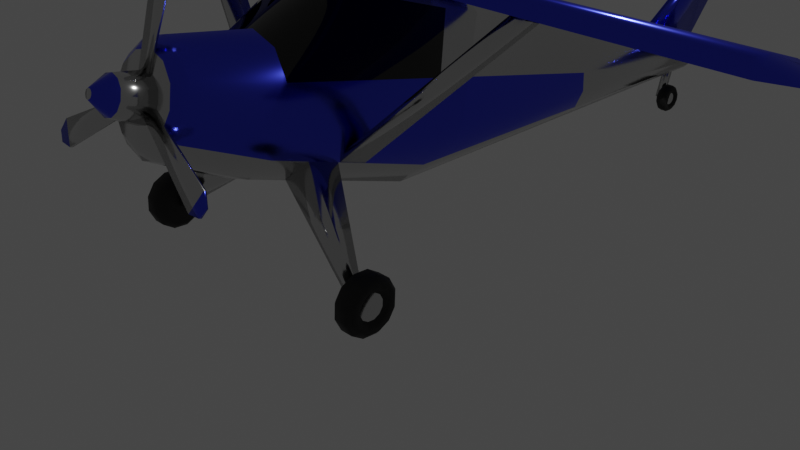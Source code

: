 # Source: aeroplane.blend  (saved by Blender 3.3.6; exported with 4.5.12 LTS)
import bpy
from mathutils import Matrix  # noqa: F401  (used for matrix-valued properties, if any)

bpy.ops.wm.read_factory_settings(use_empty=True)
scene = bpy.context.scene
scene.name = 'Scene'

# ---- collections
col_collection = bpy.data.collections.new('Collection'); scene.collection.children.link(col_collection)

# ---- materials (node trees are filled in below, after node groups)
mat_whitepaint = bpy.data.materials.new('WhitePaint')
mat_whitepaint.use_transparent_shadow = False
mat_planeglass = bpy.data.materials.new('PlaneGlass')
mat_planeglass.use_transparent_shadow = False
mat_bluepaint = bpy.data.materials.new('BluePaint')
mat_bluepaint.use_transparent_shadow = False
mat_blackrubber = bpy.data.materials.new('BlackRubber')
mat_blackrubber.use_transparent_shadow = False

# ---- material node trees
mat_whitepaint.use_nodes = True; mat_whitepaint.node_tree.nodes.clear()
_N = mat_whitepaint.node_tree.nodes; _L = mat_whitepaint.node_tree.links
n0 = _N.new('ShaderNodeBsdfPrincipled'); n0.name = 'Principled BSDF'; n0.location = (10, 300)
n0.distribution = 'GGX'
n0.subsurface_method = 'RANDOM_WALK_SKIN'
n0.inputs[0].default_value = (0.6038, 0.6038, 0.6038, 1.0)
n0.inputs[1].default_value = 1.0
n0.inputs[2].default_value = 0.1514
n0.inputs[3].default_value = 1.45
n0.inputs[27].default_value = (0.0, 0.0, 0.0, 1.0)
n0.inputs[28].default_value = 1.0
n1 = _N.new('ShaderNodeOutputMaterial'); n1.name = 'Material Output'; n1.location = (300, 300)
_L.new(n0.outputs[0], n1.inputs[0])
n1.is_active_output = True
mat_planeglass.use_nodes = True; mat_planeglass.node_tree.nodes.clear()
_N = mat_planeglass.node_tree.nodes; _L = mat_planeglass.node_tree.links
n0 = _N.new('ShaderNodeBsdfPrincipled'); n0.name = 'Principled BSDF'; n0.location = (10, 300)
n0.distribution = 'GGX'
n0.subsurface_method = 'RANDOM_WALK_SKIN'
n0.inputs[0].default_value = (0.0, 0.0, 0.0, 1.0)
n0.inputs[2].default_value = 0.03211
n0.inputs[3].default_value = 1.45
n0.inputs[27].default_value = (0.0, 0.0, 0.0, 1.0)
n0.inputs[28].default_value = 1.0
n1 = _N.new('ShaderNodeOutputMaterial'); n1.name = 'Material Output'; n1.location = (300, 300)
_L.new(n0.outputs[0], n1.inputs[0])
n1.is_active_output = True
mat_bluepaint.use_nodes = True; mat_bluepaint.node_tree.nodes.clear()
_N = mat_bluepaint.node_tree.nodes; _L = mat_bluepaint.node_tree.links
n0 = _N.new('ShaderNodeBsdfPrincipled'); n0.name = 'Principled BSDF'; n0.location = (10, 300)
n0.distribution = 'GGX'
n0.subsurface_method = 'RANDOM_WALK_SKIN'
n0.inputs[0].default_value = (0.05375, 0.07365, 0.8, 1.0)
n0.inputs[1].default_value = 1.0
n0.inputs[2].default_value = 0.1881
n0.inputs[3].default_value = 1.45
n0.inputs[27].default_value = (0.0, 0.0, 0.0, 1.0)
n0.inputs[28].default_value = 1.0
n1 = _N.new('ShaderNodeOutputMaterial'); n1.name = 'Material Output'; n1.location = (300, 300)
_L.new(n0.outputs[0], n1.inputs[0])
n1.is_active_output = True
mat_blackrubber.use_nodes = True; mat_blackrubber.node_tree.nodes.clear()
_N = mat_blackrubber.node_tree.nodes; _L = mat_blackrubber.node_tree.links
n0 = _N.new('ShaderNodeBsdfPrincipled'); n0.name = 'Principled BSDF'; n0.location = (10, 300)
n0.distribution = 'GGX'
n0.subsurface_method = 'RANDOM_WALK_SKIN'
n0.inputs[0].default_value = (0.004514, 0.004514, 0.004514, 1.0)
n0.inputs[2].default_value = 0.6284
n0.inputs[3].default_value = 1.45
n0.inputs[27].default_value = (0.0, 0.0, 0.0, 1.0)
n0.inputs[28].default_value = 1.0
n1 = _N.new('ShaderNodeOutputMaterial'); n1.name = 'Material Output'; n1.location = (300, 300)
_L.new(n0.outputs[0], n1.inputs[0])
n1.is_active_output = True

# ---- world
world_world = bpy.data.worlds.new('World'); scene.world = world_world
world_world.use_nodes = True; world_world.node_tree.nodes.clear()
_N = world_world.node_tree.nodes; _L = world_world.node_tree.links
n0 = _N.new('ShaderNodeOutputWorld'); n0.name = 'World Output'; n0.location = (300, 300)
n1 = _N.new('ShaderNodeBackground'); n1.name = 'Background'; n1.location = (10, 300)
n1.inputs[0].default_value = (0.05088, 0.05088, 0.05088, 1.0)
_L.new(n1.outputs[0], n0.inputs[0])
n0.is_active_output = True
world_world.color = (0.05088, 0.05088, 0.05088)
world_world.use_sun_shadow = False
world_world.sun_shadow_jitter_overblur = 0.0

# ---- cameras
cam_camera = bpy.data.cameras.new('Camera')
cam_camera.clip_end = 100.0
cam_camera.ortho_scale = 7.314

# ---- lights
light_light = bpy.data.lights.new('Light', 'POINT')
light_light.transmission_factor = 0.0
light_light.energy = 1000.0
light_light.shadow_soft_size = 0.1
light_light.shadow_maximum_resolution = 0.006
light_light.use_absolute_resolution = True

# ---- meshes
me_circle = bpy.data.meshes.new('Circle')
me_circle.from_pydata([(-1.496e-09, 1.298, -2.268), (-0.6491, 1.124, -2.268), (-1.124, 0.6491, -2.268), (-1.298, -4.998e-09, -2.268), (-1.124, -0.6491, -2.268), (-0.6491, -1.124, -2.268), (-1.496e-09, -1.298, -2.268), (0.6491, -1.124, -2.268), (1.124, -0.6491, -2.268), (1.298, -4.998e-09, -2.268), (1.124, 0.6491, -2.268), (0.6491, 1.124, -2.268), (-1.05, 0.9945, -5.919), (-1.298, -3.138e-08, -5.919), (-1.124, -0.6491, -5.919), (-0.6491, -1.124, -5.919), (-9.131e-08, -1.298, -5.919), (0.6491, -1.124, -5.919), (1.124, -0.6491, -5.919), (1.298, -3.138e-08, -5.919), (1.05, 0.9945, -5.919), (-0.4527, 2.443, -3.385), (-3.482e-08, 2.519, -3.385), (-0.7841, 2.234, -3.385), (0.4527, 2.443, -3.385), (0.7841, 2.234, -3.385), (-0.4527, 2.443, -5.919), (-7.451e-08, 2.519, -5.919), (-0.7841, 2.234, -5.919), (0.4527, 2.443, -5.919), (0.7841, 2.234, -5.919), (-0.2037, 2.129, -15.8), (-0.2353, 2.011, -15.8), (-0.2037, 1.893, -15.8), (-0.1176, 1.807, -15.8), (-1.037e-07, 1.776, -15.8), (0.1176, 1.807, -15.8), (0.2037, 1.893, -15.8), (0.2353, 2.011, -15.8), (0.2037, 2.129, -15.8), (-0.08205, 2.454, -15.8), (-1.007e-07, 2.468, -15.8), (-0.1421, 2.416, -15.8), (0.08205, 2.454, -15.8), (0.1421, 2.416, -15.8), (-0.1065, 2.124, -15.93), (-0.1229, 2.063, -15.93), (-0.1065, 2.001, -15.93), (-0.06147, 1.956, -15.93), (-1.065e-07, 1.94, -15.93), (0.06147, 1.956, -15.93), (0.1065, 2.001, -15.93), (0.1229, 2.063, -15.93), (0.1065, 2.124, -15.93), (-0.04287, 2.294, -15.93), (-1.049e-07, 2.301, -15.93), (-0.07426, 2.274, -15.93), (0.04287, 2.294, -15.93), (0.07426, 2.274, -15.93), (-1.354e-10, 1.027, -0.5905), (0.0, 0.7858, -0.3853), (-0.3929, 0.6806, -0.3853), (-0.5135, 0.8894, -0.5905), (-0.6806, 0.3929, -0.3853), (-0.8894, 0.5135, -0.5905), (-0.7858, -1.684e-08, -0.3853), (-1.027, -1.729e-08, -0.5905), (-0.6806, -0.3929, -0.3853), (-0.8894, -0.5135, -0.5905), (-0.3929, -0.6806, -0.3853), (-0.5135, -0.8894, -0.5905), (0.0, -0.7858, -0.3853), (-1.354e-10, -1.027, -0.5905), (0.3929, -0.6806, -0.3853), (0.5135, -0.8894, -0.5905), (0.6806, -0.3929, -0.3853), (0.8894, -0.5135, -0.5905), (0.7858, -1.684e-08, -0.3853), (1.027, -1.729e-08, -0.5905), (0.6806, 0.3929, -0.3853), (0.8894, 0.5135, -0.5905), (0.3929, 0.6806, -0.3853), (0.5135, 0.8894, -0.5905), (-8.758e-08, 2.493, -10.86), (-0.2674, 2.448, -10.86), (-0.664, 0.6222, -10.86), (-0.3834, 0.3416, -10.86), (-0.4631, 2.325, -10.86), (-0.664, 1.389, -10.86), (-9.75e-08, 0.2389, -10.86), (0.4631, 2.325, -10.86), (0.2674, 2.448, -10.86), (0.3834, 0.3416, -10.86), (0.664, 1.389, -10.86), (0.664, 0.6222, -10.86), (0.7667, 1.006, -10.86), (-0.7667, 1.006, -10.86)], [], [(82, 59, 0, 11), (2, 3, 13, 12), (70, 72, 6, 5), (62, 64, 2, 1), (64, 66, 3, 2), (78, 80, 10, 9), (72, 74, 7, 6), (66, 68, 4, 3), (80, 82, 11, 10), (74, 76, 8, 7), (68, 70, 5, 4), (61, 60, 81, 79, 77, 75, 73, 71, 69, 67, 65, 63), (76, 78, 9, 8), (9, 10, 20, 19), (6, 7, 17, 16), (3, 4, 14, 13), (0, 1, 21, 22), (7, 8, 18, 17), (4, 5, 15, 14), (10, 11, 24, 25), (2, 12, 28, 23), (8, 9, 19, 18), (5, 6, 16, 15), (25, 24, 29, 30), (22, 21, 26, 27), (24, 22, 27, 29), (21, 23, 28, 26), (20, 10, 25, 30), (11, 0, 22, 24), (1, 2, 23, 21), (83, 84, 40, 41), (85, 86, 34, 33), (87, 88, 31, 42), (84, 87, 42, 40), (86, 89, 35, 34), (90, 91, 43, 44), (89, 92, 36, 35), (93, 90, 44, 39), (91, 83, 41, 43), (92, 94, 37, 36), (94, 95, 38, 37), (95, 93, 39, 38), (88, 96, 32, 31), (96, 85, 33, 32), (41, 40, 54, 55), (33, 34, 48, 47), (40, 42, 56, 54), (34, 35, 49, 48), (44, 43, 57, 58), (35, 36, 50, 49), (43, 41, 55, 57), (36, 37, 51, 50), (39, 44, 58, 53), (37, 38, 52, 51), (38, 39, 53, 52), (31, 32, 46, 45), (42, 31, 45, 56), (32, 33, 47, 46), (46, 47, 48, 49, 50, 51, 52, 53, 58, 57, 55, 54, 56, 45), (62, 59, 60, 61), (64, 62, 61, 63), (66, 64, 63, 65), (68, 66, 65, 67), (70, 68, 67, 69), (72, 70, 69, 71), (74, 72, 71, 73), (76, 74, 73, 75), (78, 76, 75, 77), (80, 78, 77, 79), (82, 80, 79, 81), (59, 82, 81, 60), (59, 62, 1, 0), (13, 14, 85, 96), (12, 13, 96, 88), (19, 20, 93, 95), (18, 19, 95, 94), (17, 18, 94, 92), (29, 27, 83, 91), (20, 30, 90, 93), (16, 17, 92, 89), (30, 29, 91, 90), (15, 16, 89, 86), (26, 28, 87, 84), (28, 12, 88, 87), (14, 15, 86, 85), (27, 26, 84, 83)])
me_circle.polygons.foreach_set('use_smooth', [True] * 86)
me_circle.polygons.foreach_set('material_index', [2, 2, 0, 2, 2, 2, 0, 2, 2, 0, 0, 0, 2, 2, 0, 2, 1, 0, 0, 1, 1, 2, 0, 0, 0, 0, 0, 1, 1, 1, 2, 0, 0, 2, 0, 2, 0, 0, 2, 0, 0, 0, 0, 0, 0, 0, 0, 0, 0, 0, 0, 0, 0, 0, 0, 0, 0, 0, 2, 2, 2, 2, 2, 0, 0, 0, 0, 2, 2, 2, 2, 2, 2, 2, 2, 2, 0, 0, 0, 0, 0, 0, 0, 0, 0, 0])
_uv = me_circle.uv_layers.new(name='UVMap')
_uv.uv.foreach_set('vector', [0.0, 0.0, 0.0, 0.0, 0.0, 0.0, 0.0, 0.0, 0.0, 0.0, 0.0, 0.0, 0.0, 0.0, 0.0, 0.0, 0.0, 0.0, 0.0, 0.0, 0.0, 0.0, 0.0, 0.0, 0.0, 0.0, 0.0, 0.0, 0.0, 0.0, 0.0, 0.0, 0.0, 0.0, 0.0, 0.0, 0.0, 0.0, 0.0, 0.0, 0.0, 0.0, 0.0, 0.0, 0.0, 0.0, 0.0, 0.0, 0.0, 0.0, 0.0, 0.0, 0.0, 0.0, 0.0, 0.0, 0.0, 0.0, 0.0, 0.0, 0.0, 0.0, 0.0, 0.0, 0.0, 0.0, 0.0, 0.0, 0.0, 0.0, 0.0, 0.0, 0.0, 0.0, 0.0, 0.0, 0.0, 0.0, 0.0, 0.0, 0.0, 0.0, 0.0, 0.0, 0.0, 0.0, 0.0, 0.0, 0.0, 0.0, 0.0, 0.0, 0.0, 0.0, 0.0, 0.0, 0.0, 0.0, 0.0, 0.0, 0.0, 0.0, 0.0, 0.0, 0.0, 0.0, 0.0, 0.0, 0.0, 0.0, 0.0, 0.0, 0.0, 0.0, 0.0, 0.0, 0.0, 0.0, 0.0, 0.0, 0.0, 0.0, 0.0, 0.0, 0.0, 0.0, 0.0, 0.0, 0.0, 0.0, 0.0, 0.0, 0.0, 0.0, 0.0, 0.0, 0.0, 0.0, 0.0, 0.0, 0.0, 0.0, 0.0, 0.0, 0.0, 0.0, 0.0, 0.0, 0.0, 0.0, 0.0, 0.0, 0.0, 0.0, 0.0, 0.0, 0.0, 0.0, 0.0, 0.0, 0.0, 0.0, 0.0, 0.0, 0.0, 0.0, 0.0, 0.0, 0.0, 0.0, 0.0, 0.0, 0.0, 0.0, 0.0, 0.0, 0.0, 0.0, 0.0, 0.0, 0.0, 0.0, 0.0, 0.0, 0.0, 0.0, 0.0, 0.0, 0.0, 0.0, 0.0, 0.0, 0.0, 0.0, 0.0, 0.0, 0.0, 0.0, 0.0, 0.0, 0.0, 0.0, 0.0, 0.0, 0.0, 0.0, 0.0, 0.0, 0.0, 0.0, 0.0, 0.0, 0.0, 0.0, 0.0, 0.0, 0.0, 0.0, 0.0, 0.0, 0.0, 0.0, 0.0, 0.0, 0.0, 0.0, 0.0, 0.0, 0.0, 0.0, 0.0, 0.0, 0.0, 0.0, 0.0, 0.0, 0.0, 0.0, 0.0, 0.0, 0.0, 0.0, 0.0, 0.0, 0.0, 0.0, 0.0, 0.0, 0.0, 0.0, 0.0, 0.0, 0.0, 0.0, 0.0, 0.0, 0.0, 0.0, 0.0, 0.0, 0.0, 0.0, 0.0, 0.0, 0.0, 0.0, 0.0, 0.0, 0.0, 0.0, 0.0, 0.0, 0.0, 0.0, 0.0, 0.0, 0.0, 0.0, 0.0, 0.0, 0.0, 0.0, 0.0, 0.0, 0.0, 0.0, 0.0, 0.0, 0.0, 0.0, 0.0, 0.0, 0.0, 0.0, 0.0, 0.0, 0.0, 0.0, 0.0, 0.0, 0.0, 0.0, 0.0, 0.0, 0.0, 0.0, 0.0, 0.0, 0.0, 0.0, 0.0, 0.0, 0.0, 0.0, 0.0, 0.0, 0.0, 0.0, 0.0, 0.0, 0.0, 0.0, 0.0, 0.0, 0.0, 0.0, 0.0, 0.0, 0.0, 0.0, 0.0, 0.0, 0.0, 0.0, 0.0, 0.0, 0.0, 0.0, 0.0, 0.0, 0.0, 0.0, 0.0, 0.0, 0.0, 0.0, 0.0, 0.0, 0.0, 0.0, 0.0, 0.0, 0.0, 0.0, 0.0, 0.0, 0.0, 0.0, 0.0, 0.0, 0.0, 0.0, 0.0, 0.0, 0.0, 0.0, 0.0, 0.0, 0.0, 0.0, 0.0, 0.0, 0.0, 0.0, 0.0, 0.0, 0.0, 0.0, 0.0, 0.0, 0.0, 0.0, 0.0, 0.0, 0.0, 0.0, 0.0, 0.0, 0.0, 0.0, 0.0, 0.0, 0.0, 0.0, 0.0, 0.0, 0.0, 0.0, 0.0, 0.0, 0.0, 0.0, 0.0, 0.0, 0.0, 0.0, 0.0, 0.0, 0.0, 0.0, 0.0, 0.0, 0.0, 0.0, 0.0, 0.0, 0.0, 0.0, 0.0, 0.0, 0.0, 0.0, 0.0, 0.0, 0.0, 0.0, 0.0, 0.0, 0.0, 0.0, 0.0, 0.0, 0.0, 0.0, 0.0, 0.0, 0.0, 0.0, 0.0, 0.0, 0.0, 0.0, 0.0, 0.0, 0.0, 0.0, 0.0, 0.0, 0.0, 0.0, 0.0, 0.0, 0.0, 0.0, 0.0, 0.0, 0.0, 0.0, 0.0, 0.0, 0.0, 0.0, 0.0, 0.0, 0.0, 0.0, 0.0, 0.0, 0.0, 0.0, 0.0, 0.0, 0.0, 0.0, 0.0, 0.0, 0.0, 0.0, 0.0, 0.0, 0.0, 0.0, 0.0, 0.0, 0.0, 0.0, 0.0, 0.0, 0.0, 0.0, 0.0, 0.0, 0.0, 0.0, 0.0, 0.0, 0.0, 0.0, 0.0, 0.0, 0.0, 0.0, 0.0, 0.0, 0.0, 0.0, 0.0, 0.0, 0.0, 0.0, 0.0, 0.0, 0.0, 0.0, 0.0, 0.0, 0.0, 0.0, 0.0, 0.0, 0.0, 0.0, 0.0, 0.0, 0.0, 0.0, 0.0, 0.0, 0.0, 0.0, 0.0, 0.0, 0.0, 0.0, 0.0, 0.0, 0.0, 0.0, 0.0, 0.0, 0.0, 0.0, 0.0, 0.0, 0.0, 0.0, 0.0, 0.0, 0.0, 0.0, 0.0, 0.0, 0.0, 0.0, 0.0, 0.0, 0.0, 0.0, 0.0, 0.0, 0.0, 0.0, 0.0, 0.0, 0.0, 0.0, 0.0, 0.0, 0.0, 0.0, 0.0, 0.0, 0.0, 0.0, 0.0, 0.0, 0.0, 0.0, 0.0, 0.0, 0.0, 0.0, 0.0, 0.0, 0.0, 0.0, 0.0, 0.0, 0.0, 0.0, 0.0, 0.0, 0.0, 0.0, 0.0, 0.0, 0.0, 0.0, 0.0, 0.0, 0.0, 0.0, 0.0, 0.0, 0.0, 0.0, 0.0, 0.0, 0.0, 0.0, 0.0, 0.0, 0.0, 0.0, 0.0, 0.0, 0.0, 0.0, 0.0, 0.0, 0.0, 0.0, 0.0, 0.0, 0.0, 0.0, 0.0, 0.0, 0.0, 0.0, 0.0, 0.0, 0.0, 0.0, 0.0, 0.0, 0.0, 0.0, 0.0, 0.0, 0.0, 0.0, 0.0, 0.0, 0.0, 0.0, 0.0, 0.0, 0.0, 0.0, 0.0, 0.0, 0.0, 0.0, 0.0, 0.0, 0.0, 0.0, 0.0, 0.0, 0.0, 0.0, 0.0, 0.0, 0.0, 0.0, 0.0, 0.0, 0.0, 0.0, 0.0, 0.0, 0.0, 0.0, 0.0, 0.0, 0.0, 0.0, 0.0, 0.0, 0.0, 0.0, 0.0, 0.0, 0.0, 0.0, 0.0, 0.0, 0.0, 0.0, 0.0, 0.0, 0.0, 0.0, 0.0, 0.0, 0.0, 0.0, 0.0, 0.0, 0.0, 0.0, 0.0, 0.0, 0.0, 0.0, 0.0, 0.0, 0.0, 0.0, 0.0, 0.0, 0.0, 0.0, 0.0, 0.0, 0.0, 0.0, 0.0, 0.0, 0.0, 0.0, 0.0, 0.0])
me_circle.materials.append(mat_whitepaint)
me_circle.materials.append(mat_planeglass)
me_circle.materials.append(mat_bluepaint)
me_circle.update()
me_circle_001 = bpy.data.meshes.new('Circle.001')
me_circle_001.from_pydata([(-0.1414, 2.452, -14.22), (-9.516e-08, 2.478, -13.73), (0.1414, 2.452, -14.22), (-0.1253, 2.453, -14.65), (-1.007e-07, 2.468, -15.8), (0.1253, 2.453, -14.65), (-0.05326, 4.509, -15.51), (-1.131e-07, 4.53, -15.51), (0.05326, 4.509, -15.51), (-0.04829, 4.51, -15.82), (-1.162e-07, 4.524, -16.66), (0.04829, 4.51, -15.82)], [], [(1, 4, 3, 0), (2, 5, 4, 1), (7, 6, 9, 10), (8, 7, 10, 11), (3, 4, 10, 9), (1, 0, 6, 7), (0, 3, 9, 6), (4, 5, 11, 10), (2, 1, 7, 8), (5, 2, 8, 11)])
me_circle_001.polygons.foreach_set('use_smooth', [True] * 10)
_uv = me_circle_001.uv_layers.new(name='UVMap')
_uv.uv.foreach_set('vector', [0.0, 0.0, 0.0, 0.0, 0.0, 0.0, 0.0, 0.0, 0.0, 0.0, 0.0, 0.0, 0.0, 0.0, 0.0, 0.0, 0.0, 0.0, 0.0, 0.0, 0.0, 0.0, 0.0, 0.0, 0.0, 0.0, 0.0, 0.0, 0.0, 0.0, 0.0, 0.0, 0.0, 0.0, 0.0, 0.0, 0.0, 0.0, 0.0, 0.0, 0.0, 0.0, 0.0, 0.0, 0.0, 0.0, 0.0, 0.0, 0.0, 0.0, 0.0, 0.0, 0.0, 0.0, 0.0, 0.0, 0.0, 0.0, 0.0, 0.0, 0.0, 0.0, 0.0, 0.0, 0.0, 0.0, 0.0, 0.0, 0.0, 0.0, 0.0, 0.0, 0.0, 0.0, 0.0, 0.0, 0.0, 0.0, 0.0, 0.0])
me_circle_001.materials.append(mat_bluepaint)
me_circle_001.update()
me_circle_002 = bpy.data.meshes.new('Circle.002')
me_circle_002.from_pydata([(0.3304, 2.085, -13.88), (0.2835, 2.303, -13.88), (0.2831, 2.101, -14.6), (0.2367, 2.317, -14.6), (0.323, 2.189, -13.63), (0.181, 2.235, -15.8), (1.881, 2.151, -15.0), (1.881, 2.249, -15.0), (1.881, 2.158, -15.32), (1.881, 2.256, -15.32), (1.881, 2.198, -14.89), (1.881, 2.219, -15.86)], [], [(4, 5, 3, 1), (0, 2, 5, 4), (10, 7, 9, 11), (6, 10, 11, 8), (1, 3, 9, 7), (4, 1, 7, 10), (5, 2, 8, 11), (2, 0, 6, 8), (3, 5, 11, 9), (0, 4, 10, 6)])
me_circle_002.polygons.foreach_set('use_smooth', [True] * 10)
_uv = me_circle_002.uv_layers.new(name='UVMap')
_uv.uv.foreach_set('vector', [0.0, 0.0, 0.0, 0.0, 0.0, 0.0, 0.0, 0.0, 0.0, 0.0, 0.0, 0.0, 0.0, 0.0, 0.0, 0.0, 0.0, 0.0, 0.0, 0.0, 0.0, 0.0, 0.0, 0.0, 0.0, 0.0, 0.0, 0.0, 0.0, 0.0, 0.0, 0.0, 0.0, 0.0, 0.0, 0.0, 0.0, 0.0, 0.0, 0.0, 0.0, 0.0, 0.0, 0.0, 0.0, 0.0, 0.0, 0.0, 0.0, 0.0, 0.0, 0.0, 0.0, 0.0, 0.0, 0.0, 0.0, 0.0, 0.0, 0.0, 0.0, 0.0, 0.0, 0.0, 0.0, 0.0, 0.0, 0.0, 0.0, 0.0, 0.0, 0.0, 0.0, 0.0, 0.0, 0.0, 0.0, 0.0, 0.0, 0.0])
me_circle_002.materials.append(mat_bluepaint)
me_circle_002.update()
me_plane = bpy.data.meshes.new('Plane')
me_plane.from_pydata([(0.0, 0.0, 0.0), (0.01803, -0.4543, 0.1843), (0.005442, -0.6631, 0.1398), (0.0, -0.5644, 0.0), (0.01077, -0.0855, 0.1862), (0.00874, 0.4156, 0.1265), (-1.171e-18, 1.126, -0.005275), (4.108, 0.0, 0.0), (4.126, -0.4543, 0.1843), (4.113, -0.6631, 0.1398), (4.108, -0.5644, 0.0), (4.119, -0.0855, 0.1862), (4.117, 0.4156, 0.1265), (4.108, 1.126, -0.005275)], [], [(0, 3, 10, 7), (3, 6, 13, 10), (2, 1, 8, 9), (4, 5, 12, 11), (5, 6, 13, 12), (3, 2, 9, 10), (1, 4, 11, 8), (11, 12, 13, 10, 9, 8)])
me_plane.polygons.foreach_set('use_smooth', [True] * 8)
_uv = me_plane.uv_layers.new(name='UVMap')
_uv.uv.foreach_set('vector', [0.0, 0.0, 0.0, 0.0, 0.0, 0.0, 0.0, 0.0, 0.0, 0.0, 0.0, 0.0, 0.0, 0.0, 0.0, 0.0, 0.0, 0.0, 0.0, 0.0, 0.0, 0.0, 0.0, 0.0, 0.0, 0.0, 0.0, 0.0, 0.0, 0.0, 0.0, 0.0, 0.0, 0.0, 0.0, 0.0, 0.0, 0.0, 0.0, 0.0, 0.0, 0.0, 0.0, 0.0, 0.0, 0.0, 0.0, 0.0, 0.0, 0.0, 0.0, 0.0, 0.0, 0.0, 0.0, 0.0, 0.0, 0.0, 0.0, 0.0, 0.0, 0.0, 0.0, 0.0, 0.0, 0.0, 0.0, 0.0])
me_plane.materials.append(mat_bluepaint)
me_plane.update()
me_circle_003 = bpy.data.meshes.new('Circle.003')
me_circle_003.from_pydata([(0.6491, -1.124, -3.069), (1.124, -0.6491, -3.069), (0.6491, -1.124, -3.751), (1.124, -0.6491, -3.751), (2.645, -2.521, -3.321), (2.521, -2.645, -3.321), (2.645, -2.521, -3.499), (2.521, -2.645, -3.499)], [], [(0, 2, 3, 1), (5, 4, 6, 7), (2, 0, 5, 7), (0, 1, 4, 5), (1, 3, 6, 4), (3, 2, 7, 6)])
me_circle_003.polygons.foreach_set('use_smooth', [True] * 6)
_uv = me_circle_003.uv_layers.new(name='UVMap')
_uv.uv.foreach_set('vector', [0.0, 0.0, 0.0, 0.0, 0.0, 0.0, 0.0, 0.0, 0.0, 0.0, 0.0, 0.0, 0.0, 0.0, 0.0, 0.0, 0.0, 0.0, 0.0, 0.0, 0.0, 0.0, 0.0, 0.0, 0.0, 0.0, 0.0, 0.0, 0.0, 0.0, 0.0, 0.0, 0.0, 0.0, 0.0, 0.0, 0.0, 0.0, 0.0, 0.0, 0.0, 0.0, 0.0, 0.0, 0.0, 0.0, 0.0, 0.0])
me_circle_003.materials.append(mat_whitepaint)
me_circle_003.update()
me_circle_004 = bpy.data.meshes.new('Circle.004')
me_circle_004.from_pydata([(-2.839e-08, 0.2347, 1.201e-07), (0.04946, 0.2859, 1.168e-07), (0.04946, 0.2476, 0.143), (-2.556e-08, 0.2033, 0.1174), (0.04946, 0.143, 0.2476), (-2.274e-08, 0.1173, 0.2033), (0.04946, 2.239e-16, 0.2859), (-1.704e-08, 9.313e-10, 0.2347), (0.04946, -0.143, 0.2476), (-2.274e-08, -0.1173, 0.2033), (0.04946, -0.2476, 0.143), (-2.556e-08, -0.2033, 0.1174), (0.04946, -0.2859, 1.168e-07), (-2.839e-08, -0.2347, 1.183e-07), (0.04946, -0.2476, -0.143), (-4.547e-08, -0.2033, -0.1173), (0.04946, -0.143, -0.2476), (-2.834e-08, -0.1173, -0.2033), (0.04946, 2.239e-16, -0.2859), (-5.686e-08, -9.313e-10, -0.2347), (0.04946, 0.143, -0.2476), (-2.834e-08, 0.1173, -0.2033), (0.04946, 0.2476, -0.143), (-4.547e-08, 0.2033, -0.1173), (0.2283, 0.1464, 0.08455), (0.1788, 0.2476, 0.143), (0.1788, 0.2859, 1.104e-07), (0.2283, 0.1691, 1.071e-07), (0.2283, 0.08455, 0.1464), (0.1788, 0.143, 0.2476), (0.2283, 2.794e-09, 0.1691), (0.1788, 8.096e-16, 0.2859), (0.2283, -0.08455, 0.1464), (0.1788, -0.143, 0.2476), (0.2283, -0.1464, 0.08455), (0.1788, -0.2476, 0.143), (0.2283, -0.1691, 1.08e-07), (0.1788, -0.2859, 1.104e-07), (0.2283, -0.1464, -0.08455), (0.1788, -0.2476, -0.143), (0.2283, -0.08455, -0.1464), (0.1788, -0.143, -0.2476), (0.2283, 1.863e-09, -0.1691), (0.1788, 8.096e-16, -0.2859), (0.2283, 0.08455, -0.1464), (0.1788, 0.143, -0.2476), (0.2283, 0.1464, -0.08455), (0.1788, 0.2476, -0.143), (0.2283, 0.2347, 1.071e-07), (0.2283, 0.2033, 0.1174), (0.2283, 0.1173, 0.2033), (0.2283, 2.794e-09, 0.2347), (0.2283, -0.1173, 0.2033), (0.2283, -0.2033, 0.1174), (0.2283, -0.2347, 1.09e-07), (0.2283, -0.2033, -0.1173), (0.2283, -0.1173, -0.2033), (0.2283, 1.863e-09, -0.2347), (0.2283, 0.1173, -0.2033), (0.2283, 0.2033, -0.1173), (0.1895, 0.1295, 1.099e-07), (0.1895, 0.1122, 0.06476), (0.1895, 0.06476, 0.1122), (0.1895, 2.14e-09, 0.1295), (0.1895, -0.06476, 0.1122), (0.1895, -0.1122, 0.06476), (0.1895, -0.1295, 1.106e-07), (0.1895, -0.1122, -0.06476), (0.1895, -0.06476, -0.1122), (0.1895, 1.427e-09, -0.1295), (0.1895, 0.06476, -0.1122), (0.1895, 0.1122, -0.06476)], [], [(1, 22, 47, 26), (8, 6, 31, 33), (22, 20, 45, 47), (16, 14, 39, 41), (10, 8, 33, 35), (40, 38, 67, 68), (3, 5, 7, 9, 11, 13, 15, 17, 19, 21, 23, 0), (18, 16, 41, 43), (12, 10, 35, 37), (4, 2, 25, 29), (6, 4, 29, 31), (20, 18, 43, 45), (14, 12, 37, 39), (3, 0, 1, 2), (5, 3, 2, 4), (7, 5, 4, 6), (9, 7, 6, 8), (11, 9, 8, 10), (13, 11, 10, 12), (15, 13, 12, 14), (17, 15, 14, 16), (19, 17, 16, 18), (21, 19, 18, 20), (23, 21, 20, 22), (0, 23, 22, 1), (25, 26, 48, 49), (29, 25, 49, 50), (31, 29, 50, 51), (33, 31, 51, 52), (35, 33, 52, 53), (37, 35, 53, 54), (39, 37, 54, 55), (41, 39, 55, 56), (43, 41, 56, 57), (45, 43, 57, 58), (47, 45, 58, 59), (26, 47, 59, 48), (2, 1, 26, 25), (27, 24, 49, 48), (24, 28, 50, 49), (28, 30, 51, 50), (30, 32, 52, 51), (32, 34, 53, 52), (34, 36, 54, 53), (36, 38, 55, 54), (38, 40, 56, 55), (40, 42, 57, 56), (42, 44, 58, 57), (44, 46, 59, 58), (46, 27, 48, 59), (61, 60, 71, 70, 69, 68, 67, 66, 65, 64, 63, 62), (34, 32, 64, 65), (27, 46, 71, 60), (28, 24, 61, 62), (42, 40, 68, 69), (36, 34, 65, 66), (30, 28, 62, 63), (44, 42, 69, 70), (38, 36, 66, 67), (32, 30, 63, 64), (46, 44, 70, 71), (24, 27, 60, 61)])
me_circle_004.polygons.foreach_set('use_smooth', [True] * 62)
me_circle_004.polygons.foreach_set('material_index', [0, 0, 0, 0, 0, 0, 0, 0, 0, 0, 0, 0, 0, 0, 0, 0, 0, 0, 0, 0, 0, 0, 0, 0, 0, 0, 0, 0, 0, 0, 0, 0, 0, 0, 0, 0, 0, 0, 0, 0, 0, 0, 0, 0, 0, 0, 0, 0, 0, 0, 1, 0, 0, 0, 0, 0, 0, 0, 0, 0, 0, 0])
_uv = me_circle_004.uv_layers.new(name='UVMap')
_uv.uv.foreach_set('vector', [0.0, 0.0, 0.0, 0.0, 0.0, 0.0, 0.0, 0.0, 0.0, 0.0, 0.0, 0.0, 0.0, 0.0, 0.0, 0.0, 0.0, 0.0, 0.0, 0.0, 0.0, 0.0, 0.0, 0.0, 0.0, 0.0, 0.0, 0.0, 0.0, 0.0, 0.0, 0.0, 0.0, 0.0, 0.0, 0.0, 0.0, 0.0, 0.0, 0.0, 0.0, 0.0, 0.0, 0.0, 0.0, 0.0, 0.0, 0.0, 0.0, 0.0, 0.0, 0.0, 0.0, 0.0, 0.0, 0.0, 0.0, 0.0, 0.0, 0.0, 0.0, 0.0, 0.0, 0.0, 0.0, 0.0, 0.0, 0.0, 0.0, 0.0, 0.0, 0.0, 0.0, 0.0, 0.0, 0.0, 0.0, 0.0, 0.0, 0.0, 0.0, 0.0, 0.0, 0.0, 0.0, 0.0, 0.0, 0.0, 0.0, 0.0, 0.0, 0.0, 0.0, 0.0, 0.0, 0.0, 0.0, 0.0, 0.0, 0.0, 0.0, 0.0, 0.0, 0.0, 0.0, 0.0, 0.0, 0.0, 0.0, 0.0, 0.0, 0.0, 0.0, 0.0, 0.0, 0.0, 0.0, 0.0, 0.0, 0.0, 0.0, 0.0, 0.0, 0.0, 0.0, 0.0, 0.0, 0.0, 0.0, 0.0, 0.0, 0.0, 0.0, 0.0, 0.0, 0.0, 0.0, 0.0, 0.0, 0.0, 0.0, 0.0, 0.0, 0.0, 0.0, 0.0, 0.0, 0.0, 0.0, 0.0, 0.0, 0.0, 0.0, 0.0, 0.0, 0.0, 0.0, 0.0, 0.0, 0.0, 0.0, 0.0, 0.0, 0.0, 0.0, 0.0, 0.0, 0.0, 0.0, 0.0, 0.0, 0.0, 0.0, 0.0, 0.0, 0.0, 0.0, 0.0, 0.0, 0.0, 0.0, 0.0, 0.0, 0.0, 0.0, 0.0, 0.0, 0.0, 0.0, 0.0, 0.0, 0.0, 0.0, 0.0, 0.0, 0.0, 0.0, 0.0, 0.0, 0.0, 0.0, 0.0, 0.0, 0.0, 0.0, 0.0, 0.0, 0.0, 0.0, 0.0, 0.0, 0.0, 0.0, 0.0, 0.0, 0.0, 0.0, 0.0, 0.0, 0.0, 0.0, 0.0, 0.0, 0.0, 0.0, 0.0, 0.0, 0.0, 0.0, 0.0, 0.0, 0.0, 0.0, 0.0, 0.0, 0.0, 0.0, 0.0, 0.0, 0.0, 0.0, 0.0, 0.0, 0.0, 0.0, 0.0, 0.0, 0.0, 0.0, 0.0, 0.0, 0.0, 0.0, 0.0, 0.0, 0.0, 0.0, 0.0, 0.0, 0.0, 0.0, 0.0, 0.0, 0.0, 0.0, 0.0, 0.0, 0.0, 0.0, 0.0, 0.0, 0.0, 0.0, 0.0, 0.0, 0.0, 0.0, 0.0, 0.0, 0.0, 0.0, 0.0, 0.0, 0.0, 0.0, 0.0, 0.0, 0.0, 0.0, 0.0, 0.0, 0.0, 0.0, 0.0, 0.0, 0.0, 0.0, 0.0, 0.0, 0.0, 0.0, 0.0, 0.0, 0.0, 0.0, 0.0, 0.0, 0.0, 0.0, 0.0, 0.0, 0.0, 0.0, 0.0, 0.0, 0.0, 0.0, 0.0, 0.0, 0.0, 0.0, 0.0, 0.0, 0.0, 0.0, 0.0, 0.0, 0.0, 0.0, 0.0, 0.0, 0.0, 0.0, 0.0, 0.0, 0.0, 0.0, 0.0, 0.0, 0.0, 0.0, 0.0, 0.0, 0.0, 0.0, 0.0, 0.0, 0.0, 0.0, 0.0, 0.0, 0.0, 0.0, 0.0, 0.0, 0.0, 0.0, 0.0, 0.0, 0.0, 0.0, 0.0, 0.0, 0.0, 0.0, 0.0, 0.0, 0.0, 0.0, 0.0, 0.0, 0.0, 0.0, 0.0, 0.0, 0.0, 0.0, 0.0, 0.0, 0.0, 0.0, 0.0, 0.0, 0.0, 0.0, 0.0, 0.0, 0.0, 0.0, 0.0, 0.0, 0.0, 0.0, 0.0, 0.0, 0.0, 0.0, 0.0, 0.0, 0.0, 0.0, 0.0, 0.0, 0.0, 0.0, 0.0, 0.0, 0.0, 0.0, 0.0, 0.0, 0.0, 0.0, 0.0, 0.0, 0.0, 0.0, 0.0, 0.0, 0.0, 0.0, 0.0, 0.0, 0.0, 0.0, 0.0, 0.0, 0.0, 0.0, 0.0, 0.0, 0.0, 0.0, 0.0, 0.0, 0.0, 0.0, 0.0, 0.0, 0.0, 0.0, 0.0, 0.0, 0.0, 0.0, 0.0, 0.0, 0.0, 0.0, 0.0, 0.0, 0.0, 0.0, 0.0, 0.0, 0.0, 0.0, 0.0, 0.0, 0.0, 0.0, 0.0, 0.0, 0.0, 0.0, 0.0, 0.0, 0.0, 0.0, 0.0, 0.0, 0.0, 0.0, 0.0, 0.0, 0.0, 0.0, 0.0, 0.0, 0.0, 0.0, 0.0, 0.0, 0.0, 0.0, 0.0, 0.0, 0.0, 0.0, 0.0, 0.0, 0.0, 0.0, 0.0, 0.0, 0.0, 0.0, 0.0, 0.0, 0.0, 0.0, 0.0, 0.0, 0.0, 0.0, 0.0, 0.0, 0.0, 0.0, 0.0, 0.0, 0.0, 0.0, 0.0, 0.0, 0.0, 0.0, 0.0, 0.0, 0.0, 0.0, 0.0, 0.0, 0.0, 0.0, 0.0, 0.0, 0.0])
me_circle_004.materials.append(mat_blackrubber)
me_circle_004.materials.append(mat_whitepaint)
me_circle_004.update()
me_circle_005 = bpy.data.meshes.new('Circle.005')
me_circle_005.from_pydata([(-0.1438, 1.663, -15.31), (-1.031e-07, 1.624, -15.31), (-0.1336, 1.72, -15.5), (-1.033e-07, 1.684, -15.5), (-1.031e-07, 0.9145, -15.31), (-0.1438, 0.953, -15.31), (-1.033e-07, 0.974, -15.5), (-0.1336, 1.01, -15.5)], [], [(0, 2, 3, 1), (5, 4, 6, 7), (2, 0, 5, 7), (0, 1, 4, 5), (1, 3, 6, 4), (3, 2, 7, 6)])
me_circle_005.polygons.foreach_set('use_smooth', [True] * 6)
_uv = me_circle_005.uv_layers.new(name='UVMap')
_uv.uv.foreach_set('vector', [0.0, 0.0, 0.0, 0.0, 0.0, 0.0, 0.0, 0.0, 0.0, 0.0, 0.0, 0.0, 0.0, 0.0, 0.0, 0.0, 0.0, 0.0, 0.0, 0.0, 0.0, 0.0, 0.0, 0.0, 0.0, 0.0, 0.0, 0.0, 0.0, 0.0, 0.0, 0.0, 0.0, 0.0, 0.0, 0.0, 0.0, 0.0, 0.0, 0.0, 0.0, 0.0, 0.0, 0.0, 0.0, 0.0, 0.0, 0.0])
me_circle_005.materials.append(mat_whitepaint)
me_circle_005.update()
me_circle_006 = bpy.data.meshes.new('Circle.006')
me_circle_006.from_pydata([(4.605e-09, 0.8321, 0.0), (-0.4161, 0.7207, 0.0), (-0.7207, 0.4161, 0.0), (-0.8321, -7.675e-10, 0.0), (-0.7207, -0.4161, 0.0), (-0.4161, -0.7207, 0.0), (4.605e-09, -0.8321, 0.0), (0.4161, -0.7207, 0.0), (0.7207, -0.4161, 0.0), (0.8321, -7.675e-10, 0.0), (0.7207, 0.4161, 0.0), (0.4161, 0.7207, 0.0), (-0.08355, 0.1447, 1.725), (2.285e-08, 0.1671, 1.725), (-0.1447, 0.08355, 1.725), (-0.1671, 1.329e-08, 1.725), (-0.1447, -0.08355, 1.725), (-0.08355, -0.1447, 1.725), (2.285e-08, -0.1671, 1.725), (0.08355, -0.1447, 1.725), (0.1447, -0.08355, 1.725), (0.1671, 1.329e-08, 1.725), (0.1447, 0.08355, 1.725), (0.08355, 0.1447, 1.725), (0.3302, -0.572, 1.093), (1.705e-08, -0.6605, 1.093), (-0.572, -0.3302, 1.093), (-0.6605, 1.598e-08, 1.093), (0.3302, 0.572, 1.093), (0.572, 0.3302, 1.093), (-0.3302, 0.572, 1.093), (1.705e-08, 0.6605, 1.093), (0.572, -0.3302, 1.093), (-0.3302, -0.572, 1.093), (-0.572, 0.3302, 1.093), (0.6605, 1.598e-08, 1.093)], [], [(1, 0, 11, 10, 9, 8, 7, 6, 5, 4, 3, 2), (12, 14, 15, 16, 17, 18, 19, 20, 21, 22, 23, 13), (25, 24, 19, 18), (27, 26, 16, 15), (29, 28, 23, 22), (31, 30, 12, 13), (24, 32, 20, 19), (26, 33, 17, 16), (28, 31, 13, 23), (30, 34, 14, 12), (32, 35, 21, 20), (33, 25, 18, 17), (34, 27, 15, 14), (35, 29, 22, 21), (9, 10, 29, 35), (2, 3, 27, 34), (5, 6, 25, 33), (8, 9, 35, 32), (1, 2, 34, 30), (11, 0, 31, 28), (4, 5, 33, 26), (7, 8, 32, 24), (0, 1, 30, 31), (10, 11, 28, 29), (3, 4, 26, 27), (6, 7, 24, 25)])
me_circle_006.polygons.foreach_set('use_smooth', [True] * 26)
me_circle_006.polygons.foreach_set('material_index', [0, 0, 1, 1, 1, 1, 1, 1, 1, 1, 1, 1, 1, 1, 0, 0, 0, 0, 0, 0, 0, 0, 0, 0, 0, 0])
_uv = me_circle_006.uv_layers.new(name='UVMap')
_uv.uv.foreach_set('vector', [0.0, 0.0, 0.0, 0.0, 0.0, 0.0, 0.0, 0.0, 0.0, 0.0, 0.0, 0.0, 0.0, 0.0, 0.0, 0.0, 0.0, 0.0, 0.0, 0.0, 0.0, 0.0, 0.0, 0.0, 0.0, 0.0, 0.0, 0.0, 0.0, 0.0, 0.0, 0.0, 0.0, 0.0, 0.0, 0.0, 0.0, 0.0, 0.0, 0.0, 0.0, 0.0, 0.0, 0.0, 0.0, 0.0, 0.0, 0.0, 0.0, 0.0, 0.0, 0.0, 0.0, 0.0, 0.0, 0.0, 0.0, 0.0, 0.0, 0.0, 0.0, 0.0, 0.0, 0.0, 0.0, 0.0, 0.0, 0.0, 0.0, 0.0, 0.0, 0.0, 0.0, 0.0, 0.0, 0.0, 0.0, 0.0, 0.0, 0.0, 0.0, 0.0, 0.0, 0.0, 0.0, 0.0, 0.0, 0.0, 0.0, 0.0, 0.0, 0.0, 0.0, 0.0, 0.0, 0.0, 0.0, 0.0, 0.0, 0.0, 0.0, 0.0, 0.0, 0.0, 0.0, 0.0, 0.0, 0.0, 0.0, 0.0, 0.0, 0.0, 0.0, 0.0, 0.0, 0.0, 0.0, 0.0, 0.0, 0.0, 0.0, 0.0, 0.0, 0.0, 0.0, 0.0, 0.0, 0.0, 0.0, 0.0, 0.0, 0.0, 0.0, 0.0, 0.0, 0.0, 0.0, 0.0, 0.0, 0.0, 0.0, 0.0, 0.0, 0.0, 0.0, 0.0, 0.0, 0.0, 0.0, 0.0, 0.0, 0.0, 0.0, 0.0, 0.0, 0.0, 0.0, 0.0, 0.0, 0.0, 0.0, 0.0, 0.0, 0.0, 0.0, 0.0, 0.0, 0.0, 0.0, 0.0, 0.0, 0.0, 0.0, 0.0, 0.0, 0.0, 0.0, 0.0, 0.0, 0.0, 0.0, 0.0, 0.0, 0.0, 0.0, 0.0, 0.0, 0.0, 0.0, 0.0, 0.0, 0.0, 0.0, 0.0, 0.0, 0.0, 0.0, 0.0, 0.0, 0.0, 0.0, 0.0, 0.0, 0.0, 0.0, 0.0, 0.0, 0.0, 0.0, 0.0, 0.0, 0.0, 0.0, 0.0, 0.0, 0.0, 0.0, 0.0, 0.0, 0.0, 0.0, 0.0, 0.0, 0.0, 0.0, 0.0, 0.0, 0.0, 0.0, 0.0, 0.0, 0.0, 0.0, 0.0, 0.0, 0.0, 0.0, 0.0, 0.0, 0.0])
me_circle_006.materials.append(mat_whitepaint)
me_circle_006.materials.append(mat_bluepaint)
me_circle_006.update()
me_plane_001 = bpy.data.meshes.new('Plane.001')
me_plane_001.from_pydata([(-0.06554, 0.0, 0.176), (0.06554, 0.0, 0.176), (-0.05329, 0.0, 1.213), (-0.1269, 0.0, 1.102), (0.05329, 0.0, 1.213), (0.1269, 0.0, 1.102), (-0.06554, -0.02726, 0.176), (0.06554, -0.02726, 0.176), (-0.05329, -0.02726, 1.213), (-0.127, -0.02726, 1.103), (0.05329, -0.02726, 1.213), (0.127, -0.02726, 1.103)], [], [(3, 2, 4, 5), (9, 11, 10, 8), (3, 0, 6, 9), (4, 2, 8, 10), (1, 5, 11, 7), (0, 1, 7, 6), (2, 3, 9, 8), (5, 4, 10, 11), (0, 3, 5, 1), (6, 7, 11, 9)])
me_plane_001.polygons.foreach_set('use_smooth', [True] * 10)
me_plane_001.polygons.foreach_set('material_index', [0, 0, 1, 0, 1, 0, 0, 0, 1, 1])
_uv = me_plane_001.uv_layers.new(name='UVMap')
_uv.uv.foreach_set('vector', [0.0, 0.8931, 0.3016, 1.0, 0.6984, 1.0, 1.0, 0.8931, 0.0, 0.8944, 1.0, 0.8944, 0.6984, 1.0, 0.3016, 1.0, 0.0, 0.8931, 0.0, 0.0, 0.0, 0.0, 0.0, 0.8944, 0.6984, 1.0, 0.3016, 1.0, 0.3016, 1.0, 0.6984, 1.0, 1.0, 0.0, 1.0, 0.8931, 1.0, 0.8944, 1.0, 0.0, 0.0, 0.0, 1.0, 0.0, 1.0, 0.0, 0.0, 0.0, 0.3016, 1.0, 0.0, 0.8931, 0.0, 0.8944, 0.3016, 1.0, 1.0, 0.8931, 0.6984, 1.0, 0.6984, 1.0, 1.0, 0.8944, 0.0, 0.0, 0.0, 0.8931, 1.0, 0.8931, 1.0, 0.0, 0.0, 0.0, 1.0, 0.0, 1.0, 0.8944, 0.0, 0.8944])
me_plane_001.materials.append(mat_bluepaint)
me_plane_001.materials.append(mat_whitepaint)
me_plane_001.update()
me_circle_007 = bpy.data.meshes.new('Circle.007')
me_circle_007.from_pydata([(1.124, -0.6491, -4.394), (1.124, -0.6491, -3.793), (4.132, 2.47, -4.394), (4.132, 2.47, -3.793), (1.045, -0.5722, -4.394), (1.045, -0.5722, -3.793), (4.052, 2.547, -4.394), (4.052, 2.547, -3.793)], [], [(0, 2, 3, 1), (4, 5, 7, 6), (1, 3, 7, 5), (0, 1, 5, 4), (2, 0, 4, 6), (3, 2, 6, 7)])
me_circle_007.polygons.foreach_set('use_smooth', [True] * 6)
_uv = me_circle_007.uv_layers.new(name='UVMap')
_uv.uv.foreach_set('vector', [0.0, 0.0, 0.0, 0.0, 0.0, 0.0, 0.0, 0.0, 0.0, 0.0, 0.0, 0.0, 0.0, 0.0, 0.0, 0.0, 0.0, 0.0, 0.0, 0.0, 0.0, 0.0, 0.0, 0.0, 0.0, 0.0, 0.0, 0.0, 0.0, 0.0, 0.0, 0.0, 0.0, 0.0, 0.0, 0.0, 0.0, 0.0, 0.0, 0.0, 0.0, 0.0, 0.0, 0.0, 0.0, 0.0, 0.0, 0.0])
me_circle_007.materials.append(mat_whitepaint)
me_circle_007.update()

# ---- objects
ob_light = bpy.data.objects.new('Light', light_light)
ob_camera = bpy.data.objects.new('Camera', cam_camera)
ob_planebody = bpy.data.objects.new('PlaneBody', me_circle)
ob_backtopwing = bpy.data.objects.new('BackTopWing', me_circle_001)
ob_backsidewings = bpy.data.objects.new('BackSideWings', me_circle_002)
ob_wings = bpy.data.objects.new('Wings', me_plane)
ob_frontlegs = bpy.data.objects.new('FrontLegs', me_circle_003)
ob_frontwheels = bpy.data.objects.new('FrontWheels', me_circle_004)
ob_backwheel = bpy.data.objects.new('BackWheel', me_circle_004)
ob_backleg = bpy.data.objects.new('BackLeg', me_circle_005)
ob_propellerbase = bpy.data.objects.new('PropellerBase', me_circle_006)
ob_propeller = bpy.data.objects.new('Propeller', me_plane_001)
ob_propeller2 = bpy.data.objects.new('Propeller2', me_plane_001)
ob_propeller3 = bpy.data.objects.new('Propeller3', me_plane_001)
ob_wingsupport = bpy.data.objects.new('WingSupport', me_circle_007)

# ---- transforms, parenting, visibility, modifiers, constraints
ob_light.parent = ob_planebody
ob_light.matrix_parent_inverse = Matrix(((2.0, 0.0, 0.0, -0.0), (0.0, -8.742e-08, 2.0, -2.573e-07), (-0.0, -2.0, -8.742e-08, -5.887), (-0.0, 0.0, -0.0, 1.0)))
ob_light.location = (4.076, 1.005, 5.904)
ob_light.rotation_euler = (0.6503, 0.05522, 1.866)
ob_light.lock_rotations_4d = False
ob_light.empty_display_type = 'ARROWS'
ob_light.color = (0.0, 0.0, 0.0, 0.0)
ob_light.lineart.crease_threshold = 0.0
ob_camera.location = (7.359, -6.926, 4.958)
ob_camera.rotation_euler = (1.109, 0.0, 0.8149)
ob_camera.lock_rotations_4d = False
ob_camera.empty_display_type = 'ARROWS'
ob_camera.color = (0.0, 0.0, 0.0, 0.0)
ob_camera.display_type = 'WIRE'
ob_camera.lineart.crease_threshold = 0.0
ob_planebody.location = (0.0, -2.943, 2.04)
ob_planebody.rotation_euler = (1.264, -6.71e-17, 1.038e-17)
ob_planebody.scale = (0.5, 0.5, 0.5)
ob_backtopwing.parent = ob_planebody
ob_backtopwing.matrix_parent_inverse = Matrix(((2.0, 0.0, 0.0, -0.0), (0.0, -8.742e-08, 2.0, -2.573e-07), (-0.0, -2.0, -8.742e-08, -5.887), (-0.0, 0.0, -0.0, 1.0)))
ob_backtopwing.location = (0.0, -2.943, 0.0)
ob_backtopwing.rotation_euler = (1.571, -0.0, 0.0)
ob_backtopwing.scale = (0.5, 0.5, 0.5)
ob_backsidewings.parent = ob_planebody
ob_backsidewings.matrix_parent_inverse = Matrix(((2.0, 0.0, 0.0, -0.0), (0.0, -8.742e-08, 2.0, -2.573e-07), (-0.0, -2.0, -8.742e-08, -5.887), (-0.0, 0.0, -0.0, 1.0)))
ob_backsidewings.location = (0.0, -2.943, 0.0)
ob_backsidewings.rotation_euler = (1.571, -0.0, 0.0)
ob_backsidewings.scale = (0.5, 0.5, 0.5)
_m = ob_backsidewings.modifiers.new('Mirror', 'MIRROR')
_m.use_clip = True
ob_wings.parent = ob_planebody
ob_wings.matrix_parent_inverse = Matrix(((2.0, 0.0, 0.0, -0.0), (0.0, -8.742e-08, 2.0, -2.573e-07), (-0.0, -2.0, -8.742e-08, -5.887), (-0.0, 0.0, -0.0, 1.0)))
ob_wings.location = (-2.733e-08, -0.6173, 1.26)
_m = ob_wings.modifiers.new('Mirror', 'MIRROR')
_m.use_clip = True
ob_frontlegs.parent = ob_planebody
ob_frontlegs.matrix_parent_inverse = Matrix(((2.0, 0.0, 0.0, -0.0), (0.0, -8.742e-08, 2.0, -2.573e-07), (-0.0, -2.0, -8.742e-08, -5.887), (-0.0, 0.0, -0.0, 1.0)))
ob_frontlegs.location = (0.0, -2.943, 0.0)
ob_frontlegs.rotation_euler = (1.571, -0.0, 0.0)
ob_frontlegs.scale = (0.5, 0.5, 0.5)
_m = ob_frontlegs.modifiers.new('Mirror', 'MIRROR')
ob_frontwheels.parent = ob_planebody
ob_frontwheels.matrix_parent_inverse = Matrix(((2.0, 0.0, 0.0, -0.0), (0.0, -8.742e-08, 2.0, -2.573e-07), (-0.0, -2.0, -8.742e-08, -5.887), (-0.0, 0.0, -0.0, 1.0)))
ob_frontwheels.location = (1.292, -1.238, -1.292)
_m = ob_frontwheels.modifiers.new('Mirror', 'MIRROR')
_m.mirror_object = ob_planebody
ob_backwheel.parent = ob_planebody
ob_backwheel.matrix_parent_inverse = Matrix(((2.0, 0.0, 0.0, -0.0), (0.0, -8.742e-08, 2.0, -2.573e-07), (-0.0, -2.0, -8.742e-08, -5.887), (-0.0, 0.0, -0.0, 1.0)))
ob_backwheel.location = (-0.002525, 4.761, 0.49)
ob_backwheel.scale = (0.5715, 0.5715, 0.5715)
ob_backleg.parent = ob_planebody
ob_backleg.matrix_parent_inverse = Matrix(((2.0, 0.0, 0.0, -0.0), (0.0, -8.742e-08, 2.0, -2.573e-07), (-0.0, -2.0, -8.742e-08, -5.887), (-0.0, 0.0, -0.0, 1.0)))
ob_backleg.location = (0.0, -2.943, 0.0)
ob_backleg.rotation_euler = (1.571, -0.0, 0.0)
ob_backleg.scale = (0.5, 0.5, 0.5)
ob_propellerbase.parent = ob_planebody
ob_propellerbase.matrix_parent_inverse = Matrix(((2.0, 0.0, 0.0, -0.0), (0.0, -8.742e-08, 2.0, -2.573e-07), (-0.0, -2.0, -8.742e-08, -5.887), (-0.0, 0.0, -0.0, 1.0)))
ob_propellerbase.location = (-7.451e-09, -2.751, 2.484e-09)
ob_propellerbase.rotation_euler = (1.571, -0.0, 0.0)
ob_propellerbase.scale = (0.2716, 0.2716, 0.2716)
ob_propeller.parent = ob_planebody
ob_propeller.matrix_parent_inverse = Matrix(((2.0, 0.0, 0.0, -0.0), (0.0, -8.742e-08, 2.0, -2.573e-07), (-0.0, -2.0, -8.742e-08, -5.887), (-0.0, 0.0, -0.0, 1.0)))
ob_propeller.location = (-7.451e-09, -2.751, 2.484e-09)
ob_propeller2.parent = ob_planebody
ob_propeller2.matrix_parent_inverse = Matrix(((2.0, 0.0, 0.0, -0.0), (0.0, -8.742e-08, 2.0, -2.573e-07), (-0.0, -2.0, -8.742e-08, -5.887), (-0.0, 0.0, -0.0, 1.0)))
ob_propeller2.location = (-7.451e-09, -2.751, 2.484e-09)
ob_propeller2.rotation_euler = (-4.031e-07, 2.094, -2.327e-07)
ob_propeller3.parent = ob_planebody
ob_propeller3.matrix_parent_inverse = Matrix(((2.0, 0.0, 0.0, -0.0), (0.0, -8.742e-08, 2.0, -2.573e-07), (-0.0, -2.0, -8.742e-08, -5.887), (-0.0, 0.0, -0.0, 1.0)))
ob_propeller3.location = (-7.451e-09, -2.751, 2.484e-09)
ob_propeller3.rotation_euler = (-4.031e-07, 4.189, 2.327e-07)
ob_wingsupport.parent = ob_planebody
ob_wingsupport.matrix_parent_inverse = Matrix(((2.0, 0.0, 0.0, -0.0), (0.0, -8.742e-08, 2.0, -2.573e-07), (-0.0, -2.0, -8.742e-08, -5.887), (-0.0, 0.0, -0.0, 1.0)))
ob_wingsupport.location = (0.0, -2.943, 0.0)
ob_wingsupport.rotation_euler = (1.571, -0.0, 0.0)
ob_wingsupport.scale = (0.5, 0.5, 0.5)
_m = ob_wingsupport.modifiers.new('Mirror', 'MIRROR')

# ---- collection membership
col_collection.objects.link(ob_light)
col_collection.objects.link(ob_camera)
col_collection.objects.link(ob_planebody)
col_collection.objects.link(ob_backtopwing)
col_collection.objects.link(ob_backsidewings)
col_collection.objects.link(ob_wings)
col_collection.objects.link(ob_frontlegs)
col_collection.objects.link(ob_frontwheels)
col_collection.objects.link(ob_backwheel)
col_collection.objects.link(ob_backleg)
col_collection.objects.link(ob_propellerbase)
col_collection.objects.link(ob_propeller)
col_collection.objects.link(ob_propeller2)
col_collection.objects.link(ob_propeller3)
col_collection.objects.link(ob_wingsupport)

# ---- scene / render settings (as saved in the file)
scene.camera = ob_camera
scene.frame_start = 1; scene.frame_end = 250; scene.frame_set(1)
scene.render.engine = 'BLENDER_EEVEE_NEXT'
scene.cycles.sampling_pattern = 'TABULATED_SOBOL'
scene.cycles.use_light_tree = False
scene.view_settings.view_transform = 'Filmic'
bpy.context.view_layer.update()
